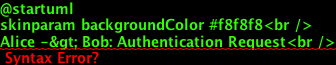

The diagram above was rendered by PlantUML. Its source (embedded in the PNG):
@startuml
skinparam backgroundColor #f8f8f8<br />
Alice -&gt; Bob: Authentication Request<br />
Bob -&gt; Alice: Authentication Response</p>

<p>Alice -&gt; Bob: Another authentication Request<br />
Alice &lt;- Bob: another authentication Response

@enduml